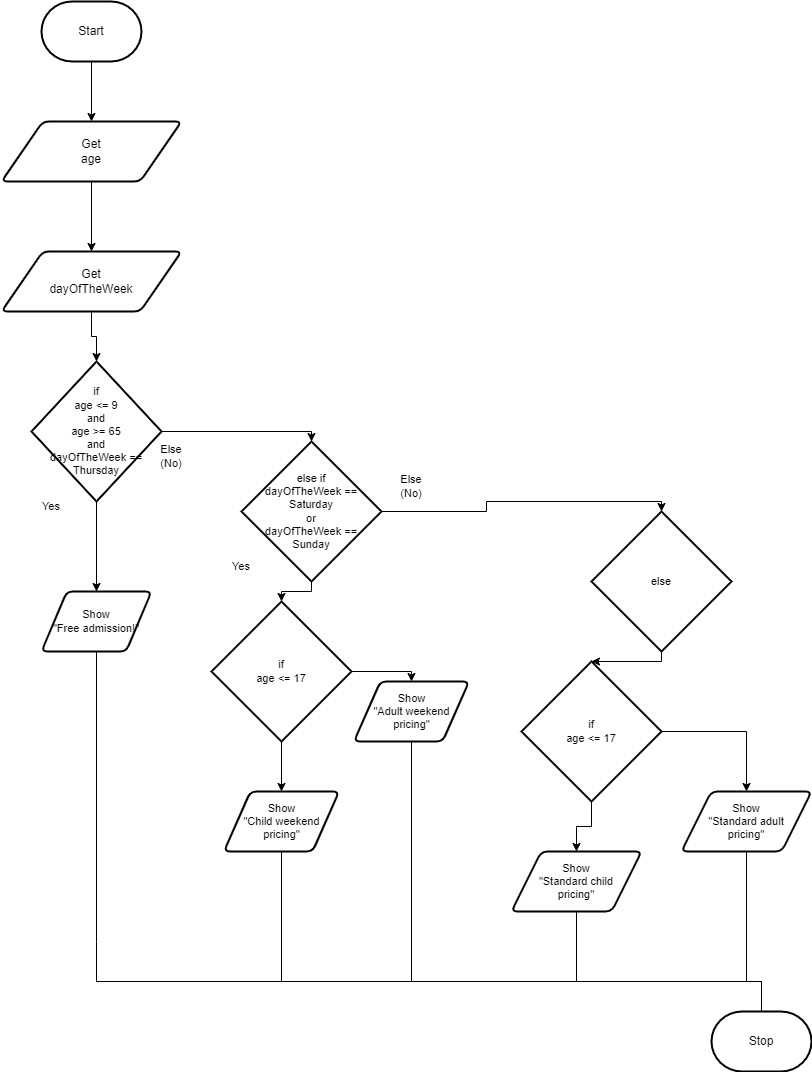

The diagram above was exported from draw.io. Its source (the exported page's mxGraphModel, read from the mxfile embedded in the PNG):
<mxGraphModel dx="1086" dy="1851" grid="1" gridSize="10" guides="1" tooltips="1" connect="0" arrows="1" fold="1" page="1" pageScale="1" pageWidth="850" pageHeight="1100" math="0" shadow="0">
  <root>
    <mxCell id="0" />
    <mxCell id="1" parent="0" />
    <mxCell id="41" style="edgeStyle=orthogonalEdgeStyle;shape=connector;rounded=0;html=1;entryX=0.5;entryY=0;entryDx=0;entryDy=0;labelBackgroundColor=default;strokeColor=default;fontFamily=Helvetica;fontSize=11;fontColor=default;endArrow=classic;elbow=vertical;" parent="1" source="13" target="16" edge="1">
      <mxGeometry relative="1" as="geometry" />
    </mxCell>
    <mxCell id="13" value="Start" style="strokeWidth=2;html=1;shape=mxgraph.flowchart.terminator;whiteSpace=wrap;" parent="1" vertex="1">
      <mxGeometry x="50" y="-1090" width="100" height="60" as="geometry" />
    </mxCell>
    <mxCell id="42" style="edgeStyle=orthogonalEdgeStyle;shape=connector;rounded=0;html=1;entryX=0.5;entryY=0;entryDx=0;entryDy=0;labelBackgroundColor=default;strokeColor=default;fontFamily=Helvetica;fontSize=11;fontColor=default;endArrow=classic;elbow=vertical;" parent="1" source="16" target="38" edge="1">
      <mxGeometry relative="1" as="geometry" />
    </mxCell>
    <mxCell id="16" value="Get&lt;br&gt;age" style="shape=parallelogram;html=1;strokeWidth=2;perimeter=parallelogramPerimeter;whiteSpace=wrap;rounded=1;arcSize=12;size=0.23;" parent="1" vertex="1">
      <mxGeometry x="10" y="-970" width="180" height="60" as="geometry" />
    </mxCell>
    <mxCell id="17" style="edgeStyle=orthogonalEdgeStyle;shape=connector;rounded=0;html=1;entryX=0.5;entryY=0;entryDx=0;entryDy=0;labelBackgroundColor=default;strokeColor=default;fontFamily=Helvetica;fontSize=11;fontColor=default;endArrow=classic;elbow=vertical;" parent="1" source="19" target="21" edge="1">
      <mxGeometry relative="1" as="geometry" />
    </mxCell>
    <mxCell id="18" style="edgeStyle=orthogonalEdgeStyle;shape=connector;rounded=0;html=1;entryX=0.5;entryY=0;entryDx=0;entryDy=0;entryPerimeter=0;labelBackgroundColor=default;strokeColor=default;fontFamily=Helvetica;fontSize=11;fontColor=default;endArrow=classic;elbow=vertical;" parent="1" source="19" target="28" edge="1">
      <mxGeometry relative="1" as="geometry" />
    </mxCell>
    <mxCell id="19" value="if&lt;br&gt;age &amp;lt;= 9&lt;br&gt;and&lt;br&gt;age &amp;gt;= 65&lt;br&gt;and&lt;br&gt;dayOfTheWeek == Thursday" style="strokeWidth=2;html=1;shape=mxgraph.flowchart.decision;whiteSpace=wrap;fontFamily=Helvetica;fontSize=11;fontColor=default;" parent="1" vertex="1">
      <mxGeometry x="40" y="-730" width="130" height="140" as="geometry" />
    </mxCell>
    <mxCell id="61" style="edgeStyle=orthogonalEdgeStyle;shape=connector;rounded=0;html=1;labelBackgroundColor=default;strokeColor=default;fontFamily=Helvetica;fontSize=11;fontColor=default;endArrow=none;elbow=vertical;endFill=0;" parent="1" source="21" edge="1">
      <mxGeometry relative="1" as="geometry">
        <mxPoint x="770" y="-110" as="targetPoint" />
        <Array as="points">
          <mxPoint x="105" y="-150" />
          <mxPoint x="105" y="-150" />
        </Array>
      </mxGeometry>
    </mxCell>
    <mxCell id="21" value="Show&lt;br&gt;&quot;Free admission!&quot;" style="shape=parallelogram;html=1;strokeWidth=2;perimeter=parallelogramPerimeter;whiteSpace=wrap;rounded=1;arcSize=12;size=0.23;fontFamily=Helvetica;fontSize=11;fontColor=default;" parent="1" vertex="1">
      <mxGeometry x="50" y="-500" width="110" height="60" as="geometry" />
    </mxCell>
    <mxCell id="24" value="Yes" style="text;strokeColor=none;align=center;fillColor=none;html=1;verticalAlign=middle;whiteSpace=wrap;rounded=0;fontFamily=Helvetica;fontSize=11;fontColor=default;" parent="1" vertex="1">
      <mxGeometry x="30" y="-600" width="60" height="30" as="geometry" />
    </mxCell>
    <mxCell id="25" value="Else&lt;br&gt;(No)" style="text;strokeColor=none;align=center;fillColor=none;html=1;verticalAlign=middle;whiteSpace=wrap;rounded=0;fontFamily=Helvetica;fontSize=11;fontColor=default;" parent="1" vertex="1">
      <mxGeometry x="150" y="-650" width="60" height="30" as="geometry" />
    </mxCell>
    <mxCell id="27" style="edgeStyle=orthogonalEdgeStyle;shape=connector;rounded=0;html=1;entryX=0.5;entryY=0;entryDx=0;entryDy=0;entryPerimeter=0;labelBackgroundColor=default;strokeColor=default;fontFamily=Helvetica;fontSize=11;fontColor=default;endArrow=classic;elbow=vertical;" parent="1" source="28" target="33" edge="1">
      <mxGeometry relative="1" as="geometry" />
    </mxCell>
    <mxCell id="48" style="edgeStyle=orthogonalEdgeStyle;shape=connector;rounded=0;html=1;entryX=0.5;entryY=0;entryDx=0;entryDy=0;entryPerimeter=0;labelBackgroundColor=default;strokeColor=default;fontFamily=Helvetica;fontSize=11;fontColor=default;endArrow=classic;elbow=vertical;" parent="1" source="28" target="47" edge="1">
      <mxGeometry relative="1" as="geometry" />
    </mxCell>
    <mxCell id="28" value="else if&lt;br&gt;dayOfTheWeek == Saturday&lt;br&gt;or&lt;br&gt;dayOfTheWeek ==&lt;br&gt;Sunday" style="strokeWidth=2;html=1;shape=mxgraph.flowchart.decision;whiteSpace=wrap;fontFamily=Helvetica;fontSize=11;fontColor=default;" parent="1" vertex="1">
      <mxGeometry x="250" y="-650" width="140" height="140" as="geometry" />
    </mxCell>
    <mxCell id="64" style="edgeStyle=orthogonalEdgeStyle;shape=connector;rounded=0;html=1;labelBackgroundColor=default;strokeColor=default;fontFamily=Helvetica;fontSize=11;fontColor=default;endArrow=none;endFill=0;elbow=vertical;" parent="1" source="30" edge="1">
      <mxGeometry relative="1" as="geometry">
        <mxPoint x="290" y="-110" as="targetPoint" />
      </mxGeometry>
    </mxCell>
    <mxCell id="30" value="Show&lt;br&gt;&quot;Child weekend pricing&quot;" style="shape=parallelogram;html=1;strokeWidth=2;perimeter=parallelogramPerimeter;whiteSpace=wrap;rounded=1;arcSize=12;size=0.23;fontFamily=Helvetica;fontSize=11;fontColor=default;" parent="1" vertex="1">
      <mxGeometry x="232.5" y="-300" width="115" height="60" as="geometry" />
    </mxCell>
    <mxCell id="58" style="edgeStyle=orthogonalEdgeStyle;shape=connector;rounded=0;html=1;entryX=0.5;entryY=0;entryDx=0;entryDy=0;entryPerimeter=0;labelBackgroundColor=default;strokeColor=default;fontFamily=Helvetica;fontSize=11;fontColor=default;endArrow=classic;elbow=vertical;" parent="1" source="33" target="53" edge="1">
      <mxGeometry relative="1" as="geometry" />
    </mxCell>
    <mxCell id="33" value="else" style="strokeWidth=2;html=1;shape=mxgraph.flowchart.decision;whiteSpace=wrap;fontFamily=Helvetica;fontSize=11;fontColor=default;" parent="1" vertex="1">
      <mxGeometry x="600" y="-580" width="140" height="140" as="geometry" />
    </mxCell>
    <mxCell id="43" style="edgeStyle=orthogonalEdgeStyle;shape=connector;rounded=0;html=1;entryX=0.5;entryY=0;entryDx=0;entryDy=0;entryPerimeter=0;labelBackgroundColor=default;strokeColor=default;fontFamily=Helvetica;fontSize=11;fontColor=default;endArrow=classic;elbow=vertical;" parent="1" source="38" target="19" edge="1">
      <mxGeometry relative="1" as="geometry" />
    </mxCell>
    <mxCell id="38" value="Get&lt;br&gt;dayOfTheWeek" style="shape=parallelogram;html=1;strokeWidth=2;perimeter=parallelogramPerimeter;whiteSpace=wrap;rounded=1;arcSize=12;size=0.23;" parent="1" vertex="1">
      <mxGeometry x="10" y="-840" width="180" height="60" as="geometry" />
    </mxCell>
    <mxCell id="44" value="Else&lt;br&gt;(No)" style="text;strokeColor=none;align=center;fillColor=none;html=1;verticalAlign=middle;whiteSpace=wrap;rounded=0;fontFamily=Helvetica;fontSize=11;fontColor=default;" parent="1" vertex="1">
      <mxGeometry x="390" y="-620" width="60" height="30" as="geometry" />
    </mxCell>
    <mxCell id="45" value="Yes" style="text;strokeColor=none;align=center;fillColor=none;html=1;verticalAlign=middle;whiteSpace=wrap;rounded=0;fontFamily=Helvetica;fontSize=11;fontColor=default;" parent="1" vertex="1">
      <mxGeometry x="220" y="-540" width="60" height="30" as="geometry" />
    </mxCell>
    <mxCell id="51" style="edgeStyle=orthogonalEdgeStyle;shape=connector;rounded=0;html=1;entryX=0.5;entryY=0;entryDx=0;entryDy=0;labelBackgroundColor=default;strokeColor=default;fontFamily=Helvetica;fontSize=11;fontColor=default;endArrow=classic;elbow=vertical;" parent="1" source="47" target="30" edge="1">
      <mxGeometry relative="1" as="geometry" />
    </mxCell>
    <mxCell id="52" style="edgeStyle=orthogonalEdgeStyle;shape=connector;rounded=0;html=1;entryX=0.5;entryY=0;entryDx=0;entryDy=0;labelBackgroundColor=default;strokeColor=default;fontFamily=Helvetica;fontSize=11;fontColor=default;endArrow=classic;elbow=vertical;" parent="1" source="47" target="49" edge="1">
      <mxGeometry relative="1" as="geometry" />
    </mxCell>
    <mxCell id="47" value="if&lt;br&gt;age &amp;lt;= 17" style="strokeWidth=2;html=1;shape=mxgraph.flowchart.decision;whiteSpace=wrap;fontFamily=Helvetica;fontSize=11;fontColor=default;" parent="1" vertex="1">
      <mxGeometry x="220" y="-490" width="140" height="140" as="geometry" />
    </mxCell>
    <mxCell id="65" style="edgeStyle=orthogonalEdgeStyle;shape=connector;rounded=0;html=1;labelBackgroundColor=default;strokeColor=default;fontFamily=Helvetica;fontSize=11;fontColor=default;endArrow=none;endFill=0;elbow=vertical;" parent="1" source="49" edge="1">
      <mxGeometry relative="1" as="geometry">
        <mxPoint x="420.0000000000001" y="-110" as="targetPoint" />
      </mxGeometry>
    </mxCell>
    <mxCell id="49" value="Show&lt;br&gt;&quot;Adult weekend pricing&quot;" style="shape=parallelogram;html=1;strokeWidth=2;perimeter=parallelogramPerimeter;whiteSpace=wrap;rounded=1;arcSize=12;size=0.23;fontFamily=Helvetica;fontSize=11;fontColor=default;" parent="1" vertex="1">
      <mxGeometry x="362.5" y="-410" width="115" height="60" as="geometry" />
    </mxCell>
    <mxCell id="59" style="edgeStyle=orthogonalEdgeStyle;shape=connector;rounded=0;html=1;entryX=0.5;entryY=0;entryDx=0;entryDy=0;labelBackgroundColor=default;strokeColor=default;fontFamily=Helvetica;fontSize=11;fontColor=default;endArrow=classic;elbow=vertical;" parent="1" source="53" target="54" edge="1">
      <mxGeometry relative="1" as="geometry" />
    </mxCell>
    <mxCell id="60" style="edgeStyle=orthogonalEdgeStyle;shape=connector;rounded=0;html=1;entryX=0.5;entryY=0;entryDx=0;entryDy=0;labelBackgroundColor=default;strokeColor=default;fontFamily=Helvetica;fontSize=11;fontColor=default;endArrow=classic;elbow=vertical;" parent="1" source="53" target="56" edge="1">
      <mxGeometry relative="1" as="geometry" />
    </mxCell>
    <mxCell id="53" value="if&lt;br&gt;age &amp;lt;= 17" style="strokeWidth=2;html=1;shape=mxgraph.flowchart.decision;whiteSpace=wrap;fontFamily=Helvetica;fontSize=11;fontColor=default;" parent="1" vertex="1">
      <mxGeometry x="530" y="-430" width="140" height="140" as="geometry" />
    </mxCell>
    <mxCell id="63" style="edgeStyle=orthogonalEdgeStyle;shape=connector;rounded=0;html=1;labelBackgroundColor=default;strokeColor=default;fontFamily=Helvetica;fontSize=11;fontColor=default;endArrow=none;endFill=0;elbow=vertical;" parent="1" source="54" edge="1">
      <mxGeometry relative="1" as="geometry">
        <mxPoint x="755" y="-110" as="targetPoint" />
      </mxGeometry>
    </mxCell>
    <mxCell id="54" value="Show&lt;br&gt;&quot;Standard adult&lt;br&gt;pricing&quot;" style="shape=parallelogram;html=1;strokeWidth=2;perimeter=parallelogramPerimeter;whiteSpace=wrap;rounded=1;arcSize=12;size=0.23;fontFamily=Helvetica;fontSize=11;fontColor=default;" parent="1" vertex="1">
      <mxGeometry x="690" y="-300" width="130" height="60" as="geometry" />
    </mxCell>
    <mxCell id="62" style="edgeStyle=orthogonalEdgeStyle;shape=connector;rounded=0;html=1;labelBackgroundColor=default;strokeColor=default;fontFamily=Helvetica;fontSize=11;fontColor=default;endArrow=none;endFill=0;elbow=vertical;" parent="1" source="56" edge="1">
      <mxGeometry relative="1" as="geometry">
        <mxPoint x="584.9999999999999" y="-110" as="targetPoint" />
      </mxGeometry>
    </mxCell>
    <mxCell id="56" value="Show&lt;br&gt;&quot;Standard child&lt;br&gt;pricing&quot;" style="shape=parallelogram;html=1;strokeWidth=2;perimeter=parallelogramPerimeter;whiteSpace=wrap;rounded=1;arcSize=12;size=0.23;fontFamily=Helvetica;fontSize=11;fontColor=default;" parent="1" vertex="1">
      <mxGeometry x="520" y="-240" width="130" height="60" as="geometry" />
    </mxCell>
    <mxCell id="67" value="" style="edgeStyle=segmentEdgeStyle;endArrow=classic;html=1;curved=0;rounded=0;endSize=8;startSize=8;targetPerimeterSpacing=0;labelBackgroundColor=default;strokeColor=default;fontFamily=Helvetica;fontSize=11;fontColor=default;shape=connector;elbow=vertical;startArrow=none;" parent="1" source="14" edge="1">
      <mxGeometry width="100" relative="1" as="geometry">
        <mxPoint x="730" y="-110" as="sourcePoint" />
        <mxPoint x="770" y="-40" as="targetPoint" />
        <Array as="points">
          <mxPoint x="770" y="-110" />
          <mxPoint x="770" y="-70" />
        </Array>
      </mxGeometry>
    </mxCell>
    <mxCell id="68" value="" style="edgeStyle=segmentEdgeStyle;endArrow=none;html=1;curved=0;rounded=0;endSize=8;startSize=8;sourcePerimeterSpacing=0;labelBackgroundColor=default;strokeColor=default;fontFamily=Helvetica;fontSize=11;fontColor=default;shape=connector;elbow=vertical;" parent="1" target="14" edge="1">
      <mxGeometry width="100" relative="1" as="geometry">
        <mxPoint x="730" y="-110" as="sourcePoint" />
        <mxPoint x="770" y="-40" as="targetPoint" />
        <Array as="points" />
      </mxGeometry>
    </mxCell>
    <mxCell id="14" value="Stop" style="strokeWidth=2;html=1;shape=mxgraph.flowchart.terminator;whiteSpace=wrap;" parent="1" vertex="1">
      <mxGeometry x="720" y="-80" width="100" height="60" as="geometry" />
    </mxCell>
  </root>
</mxGraphModel>